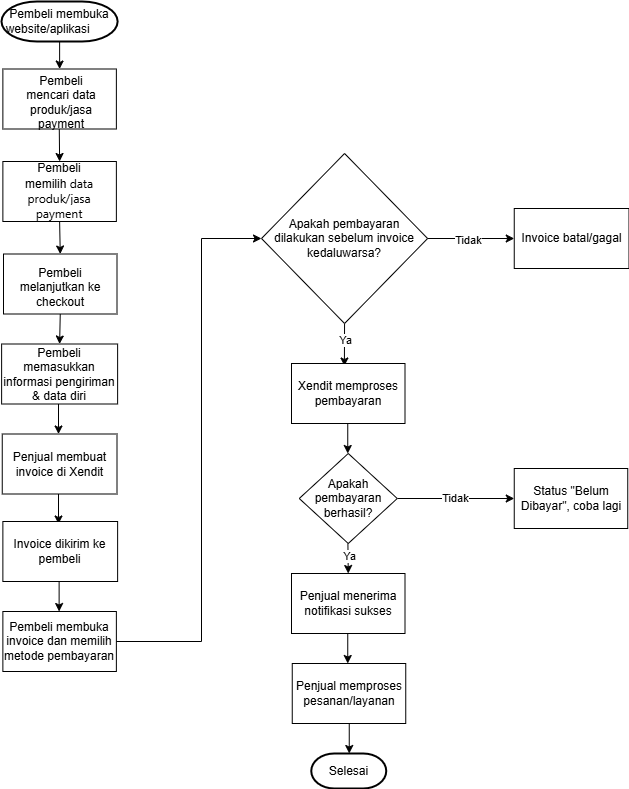

The diagram above was exported from draw.io. Its source (the exported page's mxGraphModel, read from the mxfile embedded in the PNG):
<mxGraphModel dx="1760" dy="868" grid="1" gridSize="10" guides="1" tooltips="1" connect="1" arrows="1" fold="1" page="1" pageScale="1" pageWidth="850" pageHeight="1100" math="0" shadow="0">
  <root>
    <mxCell id="0" />
    <mxCell id="1" parent="0" />
    <mxCell id="8707HA173b6T-syxKQLq-1" value="" style="endArrow=classic;html=1;rounded=0;entryX=0.5;entryY=0;entryDx=0;entryDy=0;" parent="1" target="8707HA173b6T-syxKQLq-2" edge="1">
      <mxGeometry width="50" height="50" relative="1" as="geometry">
        <mxPoint x="178.12" y="120" as="sourcePoint" />
        <mxPoint x="178.12" y="150" as="targetPoint" />
      </mxGeometry>
    </mxCell>
    <mxCell id="8707HA173b6T-syxKQLq-2" value="" style="rounded=0;whiteSpace=wrap;html=1;" parent="1" vertex="1">
      <mxGeometry x="121.37" y="147.5" width="113.5" height="60" as="geometry" />
    </mxCell>
    <mxCell id="8707HA173b6T-syxKQLq-3" value="&lt;table&gt;&lt;tbody&gt;&lt;tr&gt;&lt;td&gt;&lt;/td&gt;&lt;/tr&gt;&lt;/tbody&gt;&lt;/table&gt;&lt;table&gt;&lt;tbody&gt;&lt;tr&gt;&lt;td&gt;Pembeli mencari data produk/jasa payment&lt;/td&gt;&lt;/tr&gt;&lt;/tbody&gt;&lt;/table&gt;" style="text;html=1;align=center;verticalAlign=middle;whiteSpace=wrap;rounded=0;" parent="1" vertex="1">
      <mxGeometry x="136.12" y="162.5" width="88" height="30" as="geometry" />
    </mxCell>
    <mxCell id="8707HA173b6T-syxKQLq-4" value="" style="endArrow=classic;html=1;rounded=0;entryX=0.5;entryY=0;entryDx=0;entryDy=0;" parent="1" target="8707HA173b6T-syxKQLq-5" edge="1">
      <mxGeometry width="50" height="50" relative="1" as="geometry">
        <mxPoint x="177.77999999999997" y="207.5" as="sourcePoint" />
        <mxPoint x="177.77999999999997" y="237.5" as="targetPoint" />
      </mxGeometry>
    </mxCell>
    <mxCell id="8707HA173b6T-syxKQLq-5" value="&lt;p&gt;&lt;font style=&quot;font-size: 12px;&quot;&gt;Pembeli memilih&amp;nbsp;&lt;span style=&quot;font-family: Roboto, -apple-system, &amp;quot;apple color emoji&amp;quot;, BlinkMacSystemFont, &amp;quot;Segoe UI&amp;quot;, Roboto, Oxygen-Sans, Ubuntu, Cantarell, &amp;quot;Helvetica Neue&amp;quot;, sans-serif; text-align: start; white-space-collapse: preserve; background-color: rgb(255, 255, 255);&quot;&gt;&lt;font style=&quot;&quot;&gt;data produk/jasa payment&lt;/font&gt;&lt;/span&gt;&lt;/font&gt;&lt;/p&gt;" style="rounded=0;whiteSpace=wrap;html=1;" parent="1" vertex="1">
      <mxGeometry x="121.37" y="240" width="113.5" height="60" as="geometry" />
    </mxCell>
    <mxCell id="8707HA173b6T-syxKQLq-7" value="" style="endArrow=classic;html=1;rounded=0;entryX=0.5;entryY=0;entryDx=0;entryDy=0;exitX=0.5;exitY=1;exitDx=0;exitDy=0;" parent="1" source="8707HA173b6T-syxKQLq-37" target="8707HA173b6T-syxKQLq-18" edge="1">
      <mxGeometry width="50" height="50" relative="1" as="geometry">
        <mxPoint x="176.52999999999997" y="392.5" as="sourcePoint" />
        <mxPoint x="176.52999999999997" y="422.5" as="targetPoint" />
      </mxGeometry>
    </mxCell>
    <mxCell id="8707HA173b6T-syxKQLq-9" value="" style="endArrow=classic;html=1;rounded=0;" parent="1" edge="1">
      <mxGeometry width="50" height="50" relative="1" as="geometry">
        <mxPoint x="177" y="482.5" as="sourcePoint" />
        <mxPoint x="177" y="512.5" as="targetPoint" />
      </mxGeometry>
    </mxCell>
    <mxCell id="8707HA173b6T-syxKQLq-10" value="" style="endArrow=classic;html=1;rounded=0;" parent="1" edge="1">
      <mxGeometry width="50" height="50" relative="1" as="geometry">
        <mxPoint x="466.25" y="712" as="sourcePoint" />
        <mxPoint x="466.25" y="742" as="targetPoint" />
      </mxGeometry>
    </mxCell>
    <mxCell id="8707HA173b6T-syxKQLq-15" value="Tidak" style="endArrow=classic;html=1;rounded=0;exitX=1;exitY=0.5;exitDx=0;exitDy=0;entryX=0;entryY=0.5;entryDx=0;entryDy=0;" parent="1" source="8707HA173b6T-syxKQLq-32" target="8707HA173b6T-syxKQLq-40" edge="1">
      <mxGeometry width="50" height="50" relative="1" as="geometry">
        <mxPoint x="513" y="762" as="sourcePoint" />
        <mxPoint x="511.75" y="762" as="targetPoint" />
        <Array as="points" />
      </mxGeometry>
    </mxCell>
    <mxCell id="8707HA173b6T-syxKQLq-18" value="&lt;span data-lucid-content=&quot;{&amp;quot;t&amp;quot;:&amp;quot;Pembeli mengotorisasi penghubungan akun&amp;quot;,&amp;quot;m&amp;quot;:[{&amp;quot;s&amp;quot;:0,&amp;quot;n&amp;quot;:&amp;quot;s&amp;quot;,&amp;quot;v&amp;quot;:22.22222222222222,&amp;quot;e&amp;quot;:39},{&amp;quot;s&amp;quot;:0,&amp;quot;n&amp;quot;:&amp;quot;fsp&amp;quot;,&amp;quot;v&amp;quot;:&amp;quot;ss_presetShapeStyle2_textStyle&amp;quot;,&amp;quot;e&amp;quot;:39},{&amp;quot;s&amp;quot;:0,&amp;quot;n&amp;quot;:&amp;quot;fsp2&amp;quot;,&amp;quot;v&amp;quot;:&amp;quot;ss_presetShapeStyle2_textStyle&amp;quot;,&amp;quot;e&amp;quot;:39}]}&quot; data-lucid-type=&quot;application/vnd.lucid.text&quot;&gt;&lt;font&gt;Pembeli memasukkan informasi pengiriman &amp;amp; data diri&lt;/font&gt;&lt;/span&gt;" style="rounded=0;whiteSpace=wrap;html=1;" parent="1" vertex="1">
      <mxGeometry x="120.12" y="422.5" width="116" height="60" as="geometry" />
    </mxCell>
    <mxCell id="8707HA173b6T-syxKQLq-19" value="" style="endArrow=classic;html=1;rounded=0;" parent="1" edge="1">
      <mxGeometry width="50" height="50" relative="1" as="geometry">
        <mxPoint x="177" y="572.5" as="sourcePoint" />
        <mxPoint x="177" y="602.5" as="targetPoint" />
      </mxGeometry>
    </mxCell>
    <mxCell id="8707HA173b6T-syxKQLq-20" value="&lt;span data-lucid-content=&quot;{&amp;quot;t&amp;quot;:&amp;quot;Pembeli membeli produk dan melakukan pembayaran&amp;quot;,&amp;quot;m&amp;quot;:[{&amp;quot;s&amp;quot;:0,&amp;quot;n&amp;quot;:&amp;quot;s&amp;quot;,&amp;quot;v&amp;quot;:22.22222222222222,&amp;quot;e&amp;quot;:47},{&amp;quot;s&amp;quot;:0,&amp;quot;n&amp;quot;:&amp;quot;fsp&amp;quot;,&amp;quot;v&amp;quot;:&amp;quot;ss_presetShapeStyle2_textStyle&amp;quot;,&amp;quot;e&amp;quot;:47},{&amp;quot;s&amp;quot;:0,&amp;quot;n&amp;quot;:&amp;quot;fsp2&amp;quot;,&amp;quot;v&amp;quot;:&amp;quot;ss_presetShapeStyle2_textStyle&amp;quot;,&amp;quot;e&amp;quot;:47}]}&quot; data-lucid-type=&quot;application/vnd.lucid.text&quot;&gt;&lt;font&gt;Penjual membuat invoice di Xendit&lt;/font&gt;&lt;/span&gt;" style="rounded=0;whiteSpace=wrap;html=1;" parent="1" vertex="1">
      <mxGeometry x="120.75" y="512.5" width="114.75" height="60" as="geometry" />
    </mxCell>
    <mxCell id="8707HA173b6T-syxKQLq-21" value="" style="endArrow=classic;html=1;rounded=0;entryX=0;entryY=0.5;entryDx=0;entryDy=0;exitX=1;exitY=0.5;exitDx=0;exitDy=0;" parent="1" target="8707HA173b6T-syxKQLq-24" edge="1" source="8707HA173b6T-syxKQLq-27">
      <mxGeometry width="50" height="50" relative="1" as="geometry">
        <mxPoint x="511.88" y="369.4999999999999" as="sourcePoint" />
        <mxPoint x="511.63" y="387" as="targetPoint" />
      </mxGeometry>
    </mxCell>
    <mxCell id="8707HA173b6T-syxKQLq-39" value="Tidak" style="edgeLabel;html=1;align=center;verticalAlign=middle;resizable=0;points=[];" parent="8707HA173b6T-syxKQLq-21" vertex="1" connectable="0">
      <mxGeometry x="-0.0631" relative="1" as="geometry">
        <mxPoint y="1" as="offset" />
      </mxGeometry>
    </mxCell>
    <mxCell id="8707HA173b6T-syxKQLq-22" value="&lt;span data-lucid-content=&quot;{&amp;quot;t&amp;quot;:&amp;quot;Penjual memulai permintaan pembayaran ke Xendit&amp;quot;,&amp;quot;m&amp;quot;:[{&amp;quot;s&amp;quot;:0,&amp;quot;n&amp;quot;:&amp;quot;s&amp;quot;,&amp;quot;v&amp;quot;:22.22222222222222,&amp;quot;e&amp;quot;:47},{&amp;quot;s&amp;quot;:0,&amp;quot;n&amp;quot;:&amp;quot;fsp&amp;quot;,&amp;quot;v&amp;quot;:&amp;quot;ss_presetShapeStyle2_textStyle&amp;quot;,&amp;quot;e&amp;quot;:47},{&amp;quot;s&amp;quot;:0,&amp;quot;n&amp;quot;:&amp;quot;fsp2&amp;quot;,&amp;quot;v&amp;quot;:&amp;quot;ss_presetShapeStyle2_textStyle&amp;quot;,&amp;quot;e&amp;quot;:47}]}&quot; data-lucid-type=&quot;application/vnd.lucid.text&quot;&gt;&lt;font&gt;Pembeli membuka invoice dan memilih metode pembayaran&lt;/font&gt;&lt;/span&gt;" style="rounded=0;whiteSpace=wrap;html=1;" parent="1" vertex="1">
      <mxGeometry x="121.37" y="690" width="113.5" height="60" as="geometry" />
    </mxCell>
    <mxCell id="8707HA173b6T-syxKQLq-23" value="" style="endArrow=classic;html=1;rounded=0;exitX=1;exitY=0.5;exitDx=0;exitDy=0;entryX=0;entryY=0.5;entryDx=0;entryDy=0;" parent="1" edge="1" target="8707HA173b6T-syxKQLq-27" source="8707HA173b6T-syxKQLq-22">
      <mxGeometry width="50" height="50" relative="1" as="geometry">
        <mxPoint x="177.62" y="750" as="sourcePoint" />
        <mxPoint x="350" y="210" as="targetPoint" />
        <Array as="points">
          <mxPoint x="320" y="720" />
          <mxPoint x="320" y="317" />
        </Array>
      </mxGeometry>
    </mxCell>
    <mxCell id="8707HA173b6T-syxKQLq-24" value="&lt;span data-lucid-content=&quot;{&amp;quot;t&amp;quot;:&amp;quot;Pembeli mengotorisasi pembayaran&amp;quot;,&amp;quot;m&amp;quot;:[{&amp;quot;s&amp;quot;:0,&amp;quot;n&amp;quot;:&amp;quot;s&amp;quot;,&amp;quot;v&amp;quot;:22.22222222222222,&amp;quot;e&amp;quot;:32},{&amp;quot;s&amp;quot;:0,&amp;quot;n&amp;quot;:&amp;quot;fsp&amp;quot;,&amp;quot;v&amp;quot;:&amp;quot;ss_presetShapeStyle2_textStyle&amp;quot;,&amp;quot;e&amp;quot;:32},{&amp;quot;s&amp;quot;:0,&amp;quot;n&amp;quot;:&amp;quot;fsp2&amp;quot;,&amp;quot;v&amp;quot;:&amp;quot;ss_presetShapeStyle2_textStyle&amp;quot;,&amp;quot;e&amp;quot;:32}]}&quot; data-lucid-type=&quot;application/vnd.lucid.text&quot;&gt;&lt;font&gt;Invoice batal/gagal&lt;/font&gt;&lt;/span&gt;" style="rounded=0;whiteSpace=wrap;html=1;" parent="1" vertex="1">
      <mxGeometry x="632.75" y="287" width="114.75" height="60" as="geometry" />
    </mxCell>
    <mxCell id="8707HA173b6T-syxKQLq-25" value="" style="endArrow=classic;html=1;rounded=0;entryX=0.5;entryY=0;entryDx=0;entryDy=0;exitX=0.5;exitY=1;exitDx=0;exitDy=0;" parent="1" edge="1" source="8707HA173b6T-syxKQLq-27">
      <mxGeometry width="50" height="50" relative="1" as="geometry">
        <mxPoint x="462.53999999999996" y="414.5" as="sourcePoint" />
        <mxPoint x="462.88" y="444.5" as="targetPoint" />
      </mxGeometry>
    </mxCell>
    <mxCell id="8707HA173b6T-syxKQLq-26" value="Ya" style="edgeLabel;html=1;align=center;verticalAlign=middle;resizable=0;points=[];" parent="8707HA173b6T-syxKQLq-25" vertex="1" connectable="0">
      <mxGeometry x="-0.2798" relative="1" as="geometry">
        <mxPoint as="offset" />
      </mxGeometry>
    </mxCell>
    <mxCell id="8707HA173b6T-syxKQLq-27" value="&lt;span data-lucid-content=&quot;{&amp;quot;t&amp;quot;:&amp;quot;Apakah pembayaran disetujui dan sukses?&amp;quot;,&amp;quot;m&amp;quot;:[{&amp;quot;s&amp;quot;:0,&amp;quot;n&amp;quot;:&amp;quot;s&amp;quot;,&amp;quot;v&amp;quot;:22.22222222222222,&amp;quot;e&amp;quot;:39},{&amp;quot;s&amp;quot;:0,&amp;quot;n&amp;quot;:&amp;quot;fsp&amp;quot;,&amp;quot;v&amp;quot;:&amp;quot;ss_presetShapeStyle3_textStyle&amp;quot;,&amp;quot;e&amp;quot;:39},{&amp;quot;s&amp;quot;:0,&amp;quot;n&amp;quot;:&amp;quot;fsp2&amp;quot;,&amp;quot;v&amp;quot;:&amp;quot;ss_presetShapeStyle3_textStyle&amp;quot;,&amp;quot;e&amp;quot;:39}]}&quot; data-lucid-type=&quot;application/vnd.lucid.text&quot;&gt;&lt;font&gt;Apakah pembayaran dilakukan sebelum invoice kedaluwarsa?&lt;/font&gt;&lt;/span&gt;" style="rhombus;whiteSpace=wrap;html=1;" parent="1" vertex="1">
      <mxGeometry x="380" y="232" width="166.12" height="170" as="geometry" />
    </mxCell>
    <mxCell id="8707HA173b6T-syxKQLq-28" value="&lt;span data-lucid-content=&quot;{&amp;quot;t&amp;quot;:&amp;quot;Pembeli menerima pembayaran yang disetujui dan sukses&amp;quot;,&amp;quot;m&amp;quot;:[{&amp;quot;s&amp;quot;:0,&amp;quot;n&amp;quot;:&amp;quot;s&amp;quot;,&amp;quot;v&amp;quot;:22.22222222222222,&amp;quot;e&amp;quot;:53},{&amp;quot;s&amp;quot;:0,&amp;quot;n&amp;quot;:&amp;quot;fsp&amp;quot;,&amp;quot;v&amp;quot;:&amp;quot;ss_presetShapeStyle2_textStyle&amp;quot;,&amp;quot;e&amp;quot;:53},{&amp;quot;s&amp;quot;:0,&amp;quot;n&amp;quot;:&amp;quot;fsp2&amp;quot;,&amp;quot;v&amp;quot;:&amp;quot;ss_presetShapeStyle2_textStyle&amp;quot;,&amp;quot;e&amp;quot;:53}]}&quot; data-lucid-type=&quot;application/vnd.lucid.text&quot;&gt;&lt;font&gt;Xendit memproses pembayaran&lt;/font&gt;&lt;/span&gt;" style="rounded=0;whiteSpace=wrap;html=1;" parent="1" vertex="1">
      <mxGeometry x="410" y="442" width="113.5" height="60" as="geometry" />
    </mxCell>
    <mxCell id="8707HA173b6T-syxKQLq-29" value="" style="endArrow=classic;html=1;rounded=0;" parent="1" edge="1">
      <mxGeometry width="50" height="50" relative="1" as="geometry">
        <mxPoint x="466.25" y="502" as="sourcePoint" />
        <mxPoint x="466.25" y="532" as="targetPoint" />
      </mxGeometry>
    </mxCell>
    <mxCell id="8707HA173b6T-syxKQLq-30" value="" style="endArrow=classic;html=1;rounded=0;entryX=0.5;entryY=0;entryDx=0;entryDy=0;" parent="1" target="8707HA173b6T-syxKQLq-33" edge="1">
      <mxGeometry width="50" height="50" relative="1" as="geometry">
        <mxPoint x="466.40999999999997" y="622" as="sourcePoint" />
        <mxPoint x="466.40999999999997" y="652" as="targetPoint" />
      </mxGeometry>
    </mxCell>
    <mxCell id="8707HA173b6T-syxKQLq-31" value="Ya" style="edgeLabel;html=1;align=center;verticalAlign=middle;resizable=0;points=[];" parent="8707HA173b6T-syxKQLq-30" vertex="1" connectable="0">
      <mxGeometry x="-0.2666" relative="1" as="geometry">
        <mxPoint as="offset" />
      </mxGeometry>
    </mxCell>
    <mxCell id="8707HA173b6T-syxKQLq-32" value="&lt;span data-lucid-content=&quot;{&amp;quot;t&amp;quot;:&amp;quot;Apakah pembeli ingin meminta pengembalian dana?&amp;quot;,&amp;quot;m&amp;quot;:[{&amp;quot;s&amp;quot;:0,&amp;quot;n&amp;quot;:&amp;quot;s&amp;quot;,&amp;quot;v&amp;quot;:22.22222222222222,&amp;quot;e&amp;quot;:47},{&amp;quot;s&amp;quot;:0,&amp;quot;n&amp;quot;:&amp;quot;fsp&amp;quot;,&amp;quot;v&amp;quot;:&amp;quot;ss_presetShapeStyle3_textStyle&amp;quot;,&amp;quot;e&amp;quot;:47},{&amp;quot;s&amp;quot;:0,&amp;quot;n&amp;quot;:&amp;quot;fsp2&amp;quot;,&amp;quot;v&amp;quot;:&amp;quot;ss_presetShapeStyle3_textStyle&amp;quot;,&amp;quot;e&amp;quot;:47}]}&quot; data-lucid-type=&quot;application/vnd.lucid.text&quot;&gt;&lt;font&gt;Apakah pembayaran berhasil?&lt;/font&gt;&lt;/span&gt;" style="rhombus;whiteSpace=wrap;html=1;" parent="1" vertex="1">
      <mxGeometry x="417.75" y="532" width="98" height="90" as="geometry" />
    </mxCell>
    <mxCell id="8707HA173b6T-syxKQLq-33" value="&lt;span data-lucid-content=&quot;{&amp;quot;t&amp;quot;:&amp;quot;Pengajuan pengembalian dana&amp;quot;,&amp;quot;m&amp;quot;:[{&amp;quot;s&amp;quot;:0,&amp;quot;n&amp;quot;:&amp;quot;s&amp;quot;,&amp;quot;v&amp;quot;:22.22222222222222,&amp;quot;e&amp;quot;:27},{&amp;quot;s&amp;quot;:0,&amp;quot;n&amp;quot;:&amp;quot;fsp&amp;quot;,&amp;quot;v&amp;quot;:&amp;quot;ss_presetShapeStyle2_textStyle&amp;quot;,&amp;quot;e&amp;quot;:27},{&amp;quot;s&amp;quot;:0,&amp;quot;n&amp;quot;:&amp;quot;fsp2&amp;quot;,&amp;quot;v&amp;quot;:&amp;quot;ss_presetShapeStyle2_textStyle&amp;quot;,&amp;quot;e&amp;quot;:27}]}&quot; data-lucid-type=&quot;application/vnd.lucid.text&quot;&gt;&lt;font&gt;Penjual menerima notifikasi sukses&lt;/font&gt;&lt;/span&gt;" style="rounded=0;whiteSpace=wrap;html=1;" parent="1" vertex="1">
      <mxGeometry x="410" y="652" width="113.5" height="60" as="geometry" />
    </mxCell>
    <mxCell id="8707HA173b6T-syxKQLq-34" value="Pembeli membuka&lt;div style=&quot;text-align: right;&quot;&gt;website/aplikasi&lt;span style=&quot;white-space:pre&quot;&gt;&#09;&lt;/span&gt;&lt;/div&gt;" style="strokeWidth=2;html=1;shape=mxgraph.flowchart.terminator;whiteSpace=wrap;" parent="1" vertex="1">
      <mxGeometry x="120" y="80" width="116.12" height="40" as="geometry" />
    </mxCell>
    <mxCell id="8707HA173b6T-syxKQLq-35" value="Selesai" style="strokeWidth=2;html=1;shape=mxgraph.flowchart.terminator;whiteSpace=wrap;" parent="1" vertex="1">
      <mxGeometry x="429.75" y="832" width="75" height="35" as="geometry" />
    </mxCell>
    <mxCell id="8707HA173b6T-syxKQLq-36" value="" style="endArrow=classic;html=1;rounded=0;entryX=0.5;entryY=0;entryDx=0;entryDy=0;exitX=0.5;exitY=1;exitDx=0;exitDy=0;" parent="1" source="8707HA173b6T-syxKQLq-5" target="8707HA173b6T-syxKQLq-37" edge="1">
      <mxGeometry width="50" height="50" relative="1" as="geometry">
        <mxPoint x="176.12" y="300" as="sourcePoint" />
        <mxPoint x="176.52999999999997" y="330" as="targetPoint" />
      </mxGeometry>
    </mxCell>
    <mxCell id="8707HA173b6T-syxKQLq-37" value="&lt;table&gt;&lt;tbody&gt;&lt;tr&gt;&lt;td&gt;&lt;/td&gt;&lt;/tr&gt;&lt;/tbody&gt;&lt;/table&gt;&lt;table&gt;&lt;tbody&gt;&lt;tr&gt;&lt;td&gt;Pembeli melanjutkan ke checkout&lt;/td&gt;&lt;/tr&gt;&lt;/tbody&gt;&lt;/table&gt;" style="rounded=0;whiteSpace=wrap;html=1;" parent="1" vertex="1">
      <mxGeometry x="122" y="332.5" width="113.5" height="60" as="geometry" />
    </mxCell>
    <mxCell id="8707HA173b6T-syxKQLq-40" value="&lt;span data-lucid-content=&quot;{&amp;quot;t&amp;quot;:&amp;quot;Pengajuan pengembalian dana&amp;quot;,&amp;quot;m&amp;quot;:[{&amp;quot;s&amp;quot;:0,&amp;quot;n&amp;quot;:&amp;quot;s&amp;quot;,&amp;quot;v&amp;quot;:22.22222222222222,&amp;quot;e&amp;quot;:27},{&amp;quot;s&amp;quot;:0,&amp;quot;n&amp;quot;:&amp;quot;fsp&amp;quot;,&amp;quot;v&amp;quot;:&amp;quot;ss_presetShapeStyle2_textStyle&amp;quot;,&amp;quot;e&amp;quot;:27},{&amp;quot;s&amp;quot;:0,&amp;quot;n&amp;quot;:&amp;quot;fsp2&amp;quot;,&amp;quot;v&amp;quot;:&amp;quot;ss_presetShapeStyle2_textStyle&amp;quot;,&amp;quot;e&amp;quot;:27}]}&quot; data-lucid-type=&quot;application/vnd.lucid.text&quot;&gt;&lt;font&gt;Status &quot;Belum Dibayar&quot;, coba lagi&lt;/font&gt;&lt;/span&gt;" style="rounded=0;whiteSpace=wrap;html=1;" parent="1" vertex="1">
      <mxGeometry x="632.75" y="547" width="113.5" height="60" as="geometry" />
    </mxCell>
    <mxCell id="8707HA173b6T-syxKQLq-41" value="&lt;span data-lucid-content=&quot;{&amp;quot;t&amp;quot;:&amp;quot;Pengajuan pengembalian dana&amp;quot;,&amp;quot;m&amp;quot;:[{&amp;quot;s&amp;quot;:0,&amp;quot;n&amp;quot;:&amp;quot;s&amp;quot;,&amp;quot;v&amp;quot;:22.22222222222222,&amp;quot;e&amp;quot;:27},{&amp;quot;s&amp;quot;:0,&amp;quot;n&amp;quot;:&amp;quot;fsp&amp;quot;,&amp;quot;v&amp;quot;:&amp;quot;ss_presetShapeStyle2_textStyle&amp;quot;,&amp;quot;e&amp;quot;:27},{&amp;quot;s&amp;quot;:0,&amp;quot;n&amp;quot;:&amp;quot;fsp2&amp;quot;,&amp;quot;v&amp;quot;:&amp;quot;ss_presetShapeStyle2_textStyle&amp;quot;,&amp;quot;e&amp;quot;:27}]}&quot; data-lucid-type=&quot;application/vnd.lucid.text&quot;&gt;&lt;font&gt;Penjual memproses pesanan/layanan&lt;/font&gt;&lt;/span&gt;" style="rounded=0;whiteSpace=wrap;html=1;" parent="1" vertex="1">
      <mxGeometry x="410.75" y="742" width="113.5" height="60" as="geometry" />
    </mxCell>
    <mxCell id="8707HA173b6T-syxKQLq-42" value="" style="endArrow=classic;html=1;rounded=0;" parent="1" edge="1">
      <mxGeometry width="50" height="50" relative="1" as="geometry">
        <mxPoint x="467.75" y="802" as="sourcePoint" />
        <mxPoint x="467.75" y="832" as="targetPoint" />
      </mxGeometry>
    </mxCell>
    <mxCell id="8707HA173b6T-syxKQLq-43" value="" style="endArrow=classic;html=1;rounded=0;" parent="1" edge="1">
      <mxGeometry width="50" height="50" relative="1" as="geometry">
        <mxPoint x="177.62" y="660" as="sourcePoint" />
        <mxPoint x="177.62" y="690" as="targetPoint" />
      </mxGeometry>
    </mxCell>
    <mxCell id="8707HA173b6T-syxKQLq-44" value="&lt;span data-lucid-content=&quot;{&amp;quot;t&amp;quot;:&amp;quot;Pembeli membeli produk dan melakukan pembayaran&amp;quot;,&amp;quot;m&amp;quot;:[{&amp;quot;s&amp;quot;:0,&amp;quot;n&amp;quot;:&amp;quot;s&amp;quot;,&amp;quot;v&amp;quot;:22.22222222222222,&amp;quot;e&amp;quot;:47},{&amp;quot;s&amp;quot;:0,&amp;quot;n&amp;quot;:&amp;quot;fsp&amp;quot;,&amp;quot;v&amp;quot;:&amp;quot;ss_presetShapeStyle2_textStyle&amp;quot;,&amp;quot;e&amp;quot;:47},{&amp;quot;s&amp;quot;:0,&amp;quot;n&amp;quot;:&amp;quot;fsp2&amp;quot;,&amp;quot;v&amp;quot;:&amp;quot;ss_presetShapeStyle2_textStyle&amp;quot;,&amp;quot;e&amp;quot;:47}]}&quot; data-lucid-type=&quot;application/vnd.lucid.text&quot;&gt;&lt;font&gt;Invoice dikirim ke pembeli&lt;/font&gt;&lt;/span&gt;" style="rounded=0;whiteSpace=wrap;html=1;" parent="1" vertex="1">
      <mxGeometry x="121.37" y="600" width="114.75" height="60" as="geometry" />
    </mxCell>
  </root>
</mxGraphModel>